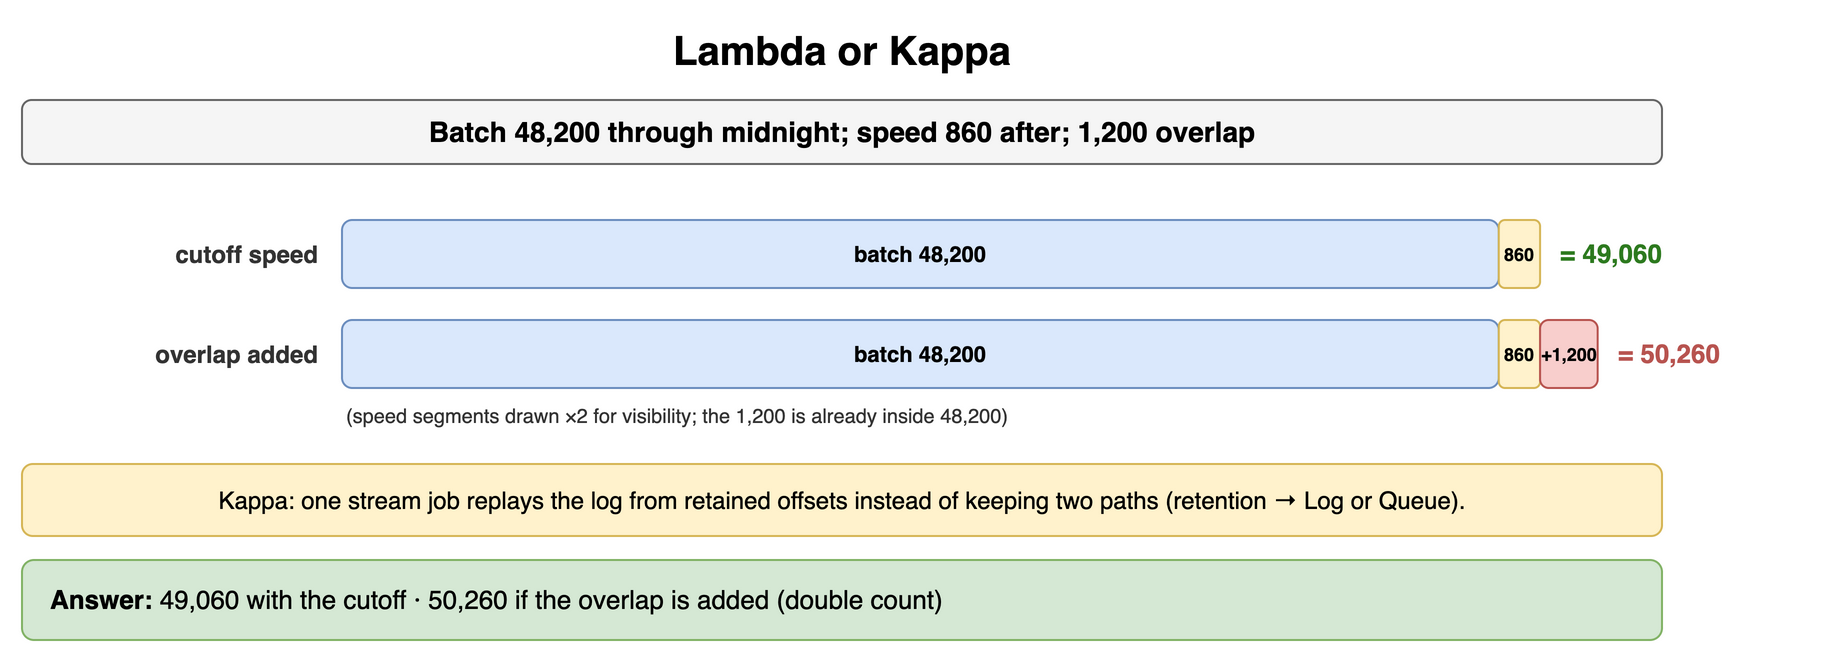

The diagram above was exported from draw.io. Its source (the exported page's mxGraphModel, read from the mxfile embedded in the PNG):
<mxGraphModel dx="900" dy="334" grid="1" gridSize="10" guides="1" tooltips="1" connect="1" arrows="1" fold="1" page="1" pageScale="1" pageWidth="900" pageHeight="334" math="0" shadow="0">
  <root>
    <mxCell id="0" />
    <mxCell id="1" parent="0" />
    <mxCell id="f1" value="Lambda or Kappa" style="text;html=1;align=center;verticalAlign=middle;whiteSpace=wrap;fontSize=20;fontStyle=1;" vertex="1" parent="1">
      <mxGeometry x="40" y="10" width="820" height="30" as="geometry" />
    </mxCell>
    <mxCell id="f2" value="Batch 48,200 through midnight; speed 860 after; 1,200 overlap" style="rounded=1;whiteSpace=wrap;html=1;fillColor=#f5f5f5;strokeColor=#666666;fontStyle=1;fontSize=14;" vertex="1" parent="1">
      <mxGeometry x="40" y="50" width="820" height="32" as="geometry" />
    </mxCell>
    <mxCell id="f3" value="cutoff speed" style="text;html=1;whiteSpace=wrap;fontSize=11;align=right;verticalAlign=middle;fontSize=12;fontColor=#333333;fontStyle=1;" vertex="1" parent="1">
      <mxGeometry x="40" y="110" width="150" height="34" as="geometry" />
    </mxCell>
    <mxCell id="f4" value="batch 48,200" style="rounded=1;whiteSpace=wrap;html=1;fillColor=#dae8fc;strokeColor=#6c8ebf;fontSize=11;align=center;fontStyle=1;" vertex="1" parent="1">
      <mxGeometry x="200" y="110" width="578.4" height="34" as="geometry" />
    </mxCell>
    <mxCell id="f5" value="860" style="rounded=1;whiteSpace=wrap;html=1;fillColor=#fff2cc;strokeColor=#d6b656;fontSize=9;align=center;fontStyle=1;" vertex="1" parent="1">
      <mxGeometry x="778.4" y="110" width="20.64" height="34" as="geometry" />
    </mxCell>
    <mxCell id="f6" value="= 49,060" style="text;html=1;whiteSpace=wrap;fontSize=11;align=left;verticalAlign=middle;fontSize=13;fontColor=#2d7a1f;fontStyle=1;" vertex="1" parent="1">
      <mxGeometry x="807.04" y="110" width="100" height="34" as="geometry" />
    </mxCell>
    <mxCell id="f7" value="overlap added" style="text;html=1;whiteSpace=wrap;fontSize=11;align=right;verticalAlign=middle;fontSize=12;fontColor=#333333;fontStyle=1;" vertex="1" parent="1">
      <mxGeometry x="40" y="160" width="150" height="34" as="geometry" />
    </mxCell>
    <mxCell id="f8" value="batch 48,200" style="rounded=1;whiteSpace=wrap;html=1;fillColor=#dae8fc;strokeColor=#6c8ebf;fontSize=11;align=center;fontStyle=1;" vertex="1" parent="1">
      <mxGeometry x="200" y="160" width="578.4" height="34" as="geometry" />
    </mxCell>
    <mxCell id="f9" value="860" style="rounded=1;whiteSpace=wrap;html=1;fillColor=#fff2cc;strokeColor=#d6b656;fontSize=9;align=center;fontStyle=1;" vertex="1" parent="1">
      <mxGeometry x="778.4" y="160" width="20.64" height="34" as="geometry" />
    </mxCell>
    <mxCell id="f10" value="+1,200" style="rounded=1;whiteSpace=wrap;html=1;fillColor=#f8cecc;strokeColor=#b85450;fontSize=9;align=center;fontStyle=1;" vertex="1" parent="1">
      <mxGeometry x="799.04" y="160" width="28.8" height="34" as="geometry" />
    </mxCell>
    <mxCell id="f11" value="= 50,260" style="text;html=1;whiteSpace=wrap;fontSize=11;align=left;verticalAlign=middle;fontSize=13;fontColor=#b85450;fontStyle=1;" vertex="1" parent="1">
      <mxGeometry x="835.8399999999999" y="160" width="100" height="34" as="geometry" />
    </mxCell>
    <mxCell id="f12" value="(speed segments drawn ×2 for visibility; the 1,200 is already inside 48,200)" style="text;html=1;whiteSpace=wrap;fontSize=11;align=left;verticalAlign=middle;fontSize=10;fontColor=#333333;" vertex="1" parent="1">
      <mxGeometry x="200" y="200" width="600" height="16" as="geometry" />
    </mxCell>
    <mxCell id="f13" value="Kappa: one stream job replays the log from retained offsets instead of keeping two paths (retention → Log or Queue)." style="rounded=1;whiteSpace=wrap;html=1;fillColor=#fff2cc;strokeColor=#d6b656;fontSize=12;align=center;" vertex="1" parent="1">
      <mxGeometry x="40" y="232" width="820" height="36" as="geometry" />
    </mxCell>
    <mxCell id="f14" value="&lt;b&gt;Answer:&lt;/b&gt; 49,060 with the cutoff · 50,260 if the overlap is added (double count)" style="rounded=1;whiteSpace=wrap;html=1;fillColor=#d5e8d4;strokeColor=#82b366;fontSize=13;align=left;spacingLeft=12;" vertex="1" parent="1">
      <mxGeometry x="40" y="280" width="820" height="40" as="geometry" />
    </mxCell>
  </root>
</mxGraphModel>